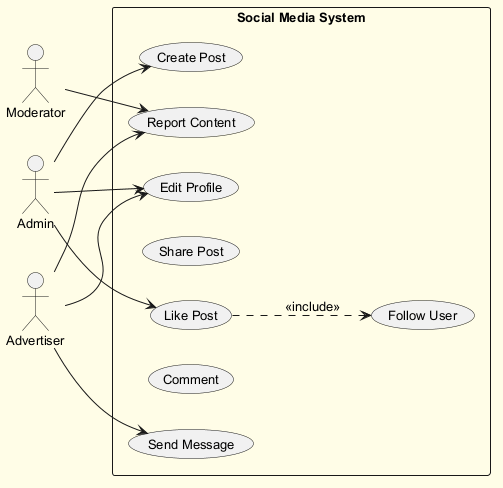

The diagram above was rendered by PlantUML. Its source (embedded in the PNG):
@startuml
skinparam backgroundColor #FFFDE7
skinparam classBackgroundColor #FFF9C4
skinparam classBorderColor #F57F17
skinparam defaultFontSize 13
left to right direction
actor "Moderator" as M
actor "Admin" as A
actor "Advertiser" as A1
rectangle "Social Media System" {
  usecase "Create Post" as UC_CreatePost
  usecase "Edit Profile" as UC_EditProfile
  usecase "Send Message" as UC_SendMessage
  usecase "Follow User" as UC_FollowUser
  usecase "Share Post" as UC_SharePost
  usecase "Report Content" as UC_ReportContent
  usecase "Comment" as UC_Comment
  usecase "Like Post" as UC_LikePost
}
M --> UC_ReportContent
A --> UC_CreatePost
A --> UC_EditProfile
A --> UC_LikePost
A1 --> UC_EditProfile
A1 --> UC_ReportContent
A1 --> UC_SendMessage
UC_LikePost ..> UC_FollowUser : <<include>>
@enduml